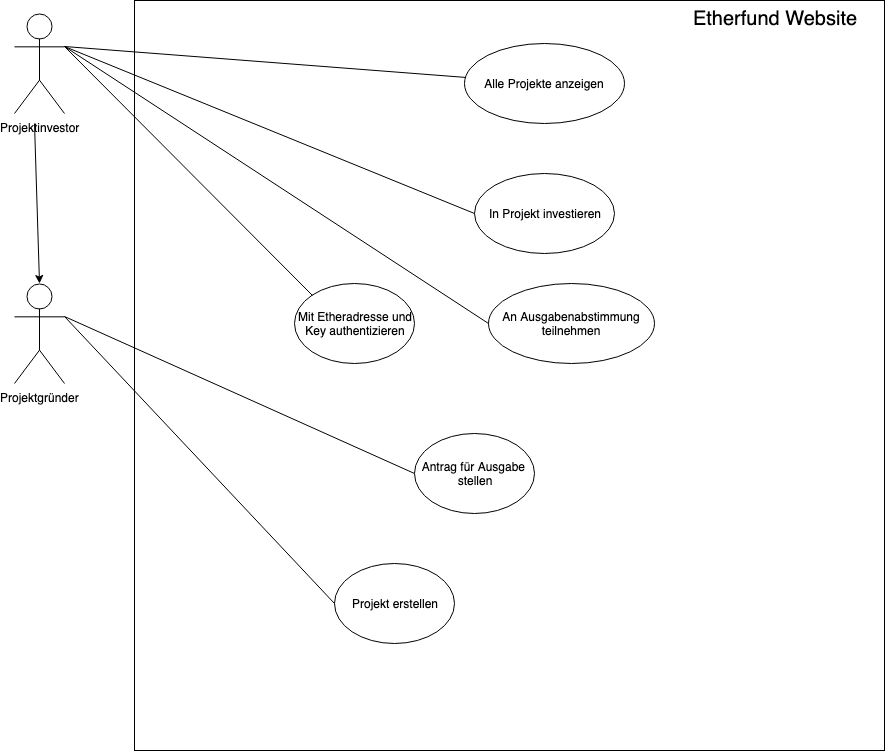

The diagram above was exported from draw.io. Its source (the exported page's mxGraphModel, read from the mxfile embedded in the PNG):
<mxGraphModel dx="1948" dy="1084" grid="1" gridSize="10" guides="1" tooltips="1" connect="1" arrows="1" fold="1" page="1" pageScale="1" pageWidth="1169" pageHeight="1654" math="0" shadow="0">
  <root>
    <mxCell id="0" />
    <mxCell id="1" parent="0" />
    <mxCell id="HGZLPdyXK70B45977fUf-1" value="Projektgründer" style="shape=umlActor;verticalLabelPosition=bottom;labelBackgroundColor=#ffffff;verticalAlign=top;html=1;outlineConnect=0;" vertex="1" parent="1">
      <mxGeometry x="110" y="360" width="50" height="100" as="geometry" />
    </mxCell>
    <mxCell id="HGZLPdyXK70B45977fUf-6" value="Projektinvestor&lt;br&gt;" style="shape=umlActor;verticalLabelPosition=bottom;labelBackgroundColor=#ffffff;verticalAlign=top;html=1;outlineConnect=0;" vertex="1" parent="1">
      <mxGeometry x="110" y="90" width="50" height="100" as="geometry" />
    </mxCell>
    <mxCell id="HGZLPdyXK70B45977fUf-10" value="" style="whiteSpace=wrap;html=1;aspect=fixed;" vertex="1" parent="1">
      <mxGeometry x="230" y="77" width="750" height="750" as="geometry" />
    </mxCell>
    <mxCell id="HGZLPdyXK70B45977fUf-11" value="Projekt erstellen" style="ellipse;whiteSpace=wrap;html=1;" vertex="1" parent="1">
      <mxGeometry x="430" y="640" width="120" height="80" as="geometry" />
    </mxCell>
    <mxCell id="HGZLPdyXK70B45977fUf-12" value="" style="endArrow=none;html=1;exitX=1;exitY=0.3333333333333333;exitDx=0;exitDy=0;exitPerimeter=0;entryX=0;entryY=0.5;entryDx=0;entryDy=0;" edge="1" parent="1" source="HGZLPdyXK70B45977fUf-1" target="HGZLPdyXK70B45977fUf-11">
      <mxGeometry width="50" height="50" relative="1" as="geometry">
        <mxPoint x="400" y="400" as="sourcePoint" />
        <mxPoint x="450" y="350" as="targetPoint" />
      </mxGeometry>
    </mxCell>
    <mxCell id="HGZLPdyXK70B45977fUf-13" value="Alle Projekte anzeigen&lt;br&gt;" style="ellipse;whiteSpace=wrap;html=1;" vertex="1" parent="1">
      <mxGeometry x="560" y="120" width="160" height="80" as="geometry" />
    </mxCell>
    <mxCell id="HGZLPdyXK70B45977fUf-14" value="" style="endArrow=none;html=1;entryX=1;entryY=0.3333333333333333;entryDx=0;entryDy=0;entryPerimeter=0;" edge="1" parent="1" source="HGZLPdyXK70B45977fUf-13" target="HGZLPdyXK70B45977fUf-6">
      <mxGeometry width="50" height="50" relative="1" as="geometry">
        <mxPoint x="770" y="460" as="sourcePoint" />
        <mxPoint x="820" y="410" as="targetPoint" />
      </mxGeometry>
    </mxCell>
    <mxCell id="HGZLPdyXK70B45977fUf-16" value="" style="endArrow=classic;html=1;entryX=0.5;entryY=0;entryDx=0;entryDy=0;entryPerimeter=0;" edge="1" parent="1" target="HGZLPdyXK70B45977fUf-1">
      <mxGeometry width="50" height="50" relative="1" as="geometry">
        <mxPoint x="130" y="200" as="sourcePoint" />
        <mxPoint x="280" y="240" as="targetPoint" />
      </mxGeometry>
    </mxCell>
    <mxCell id="HGZLPdyXK70B45977fUf-17" value="In Projekt investieren&lt;br&gt;" style="ellipse;whiteSpace=wrap;html=1;" vertex="1" parent="1">
      <mxGeometry x="570" y="250" width="140" height="80" as="geometry" />
    </mxCell>
    <mxCell id="HGZLPdyXK70B45977fUf-18" value="" style="endArrow=none;html=1;exitX=1;exitY=0.3333333333333333;exitDx=0;exitDy=0;exitPerimeter=0;entryX=0;entryY=0.5;entryDx=0;entryDy=0;" edge="1" parent="1" source="HGZLPdyXK70B45977fUf-6" target="HGZLPdyXK70B45977fUf-17">
      <mxGeometry width="50" height="50" relative="1" as="geometry">
        <mxPoint x="750" y="550" as="sourcePoint" />
        <mxPoint x="800" y="500" as="targetPoint" />
      </mxGeometry>
    </mxCell>
    <mxCell id="HGZLPdyXK70B45977fUf-19" value="An Ausgabenabstimmung&lt;br&gt;teilnehmen&lt;br&gt;" style="ellipse;whiteSpace=wrap;html=1;" vertex="1" parent="1">
      <mxGeometry x="584" y="360" width="166" height="80" as="geometry" />
    </mxCell>
    <mxCell id="HGZLPdyXK70B45977fUf-20" value="" style="endArrow=none;html=1;entryX=0;entryY=0.5;entryDx=0;entryDy=0;exitX=1;exitY=0.3333333333333333;exitDx=0;exitDy=0;exitPerimeter=0;" edge="1" parent="1" source="HGZLPdyXK70B45977fUf-6" target="HGZLPdyXK70B45977fUf-19">
      <mxGeometry width="50" height="50" relative="1" as="geometry">
        <mxPoint x="160" y="120" as="sourcePoint" />
        <mxPoint x="500" y="380" as="targetPoint" />
      </mxGeometry>
    </mxCell>
    <mxCell id="HGZLPdyXK70B45977fUf-21" value="Antrag für Ausgabe&amp;nbsp;&lt;br&gt;stellen&lt;br&gt;" style="ellipse;whiteSpace=wrap;html=1;" vertex="1" parent="1">
      <mxGeometry x="510" y="510" width="120" height="80" as="geometry" />
    </mxCell>
    <mxCell id="HGZLPdyXK70B45977fUf-22" value="" style="endArrow=none;html=1;exitX=1;exitY=0.3333333333333333;exitDx=0;exitDy=0;exitPerimeter=0;entryX=0;entryY=0.5;entryDx=0;entryDy=0;" edge="1" parent="1" source="HGZLPdyXK70B45977fUf-1" target="HGZLPdyXK70B45977fUf-21">
      <mxGeometry width="50" height="50" relative="1" as="geometry">
        <mxPoint x="430" y="610" as="sourcePoint" />
        <mxPoint x="480" y="560" as="targetPoint" />
      </mxGeometry>
    </mxCell>
    <mxCell id="HGZLPdyXK70B45977fUf-23" value="&lt;font style=&quot;font-size: 20px&quot;&gt;Etherfund Website&lt;/font&gt;" style="text;html=1;strokeColor=none;fillColor=none;align=center;verticalAlign=middle;whiteSpace=wrap;rounded=0;" vertex="1" parent="1">
      <mxGeometry x="770" y="80" width="200" height="30" as="geometry" />
    </mxCell>
    <mxCell id="HGZLPdyXK70B45977fUf-24" value="Mit Etheradresse und&lt;br&gt;Key authentizieren&lt;br&gt;" style="ellipse;whiteSpace=wrap;html=1;" vertex="1" parent="1">
      <mxGeometry x="390" y="360" width="120" height="80" as="geometry" />
    </mxCell>
    <mxCell id="HGZLPdyXK70B45977fUf-25" value="" style="endArrow=none;html=1;exitX=1;exitY=0.3333333333333333;exitDx=0;exitDy=0;exitPerimeter=0;entryX=0;entryY=0;entryDx=0;entryDy=0;" edge="1" parent="1" source="HGZLPdyXK70B45977fUf-6" target="HGZLPdyXK70B45977fUf-24">
      <mxGeometry width="50" height="50" relative="1" as="geometry">
        <mxPoint x="400" y="430" as="sourcePoint" />
        <mxPoint x="450" y="380" as="targetPoint" />
      </mxGeometry>
    </mxCell>
  </root>
</mxGraphModel>